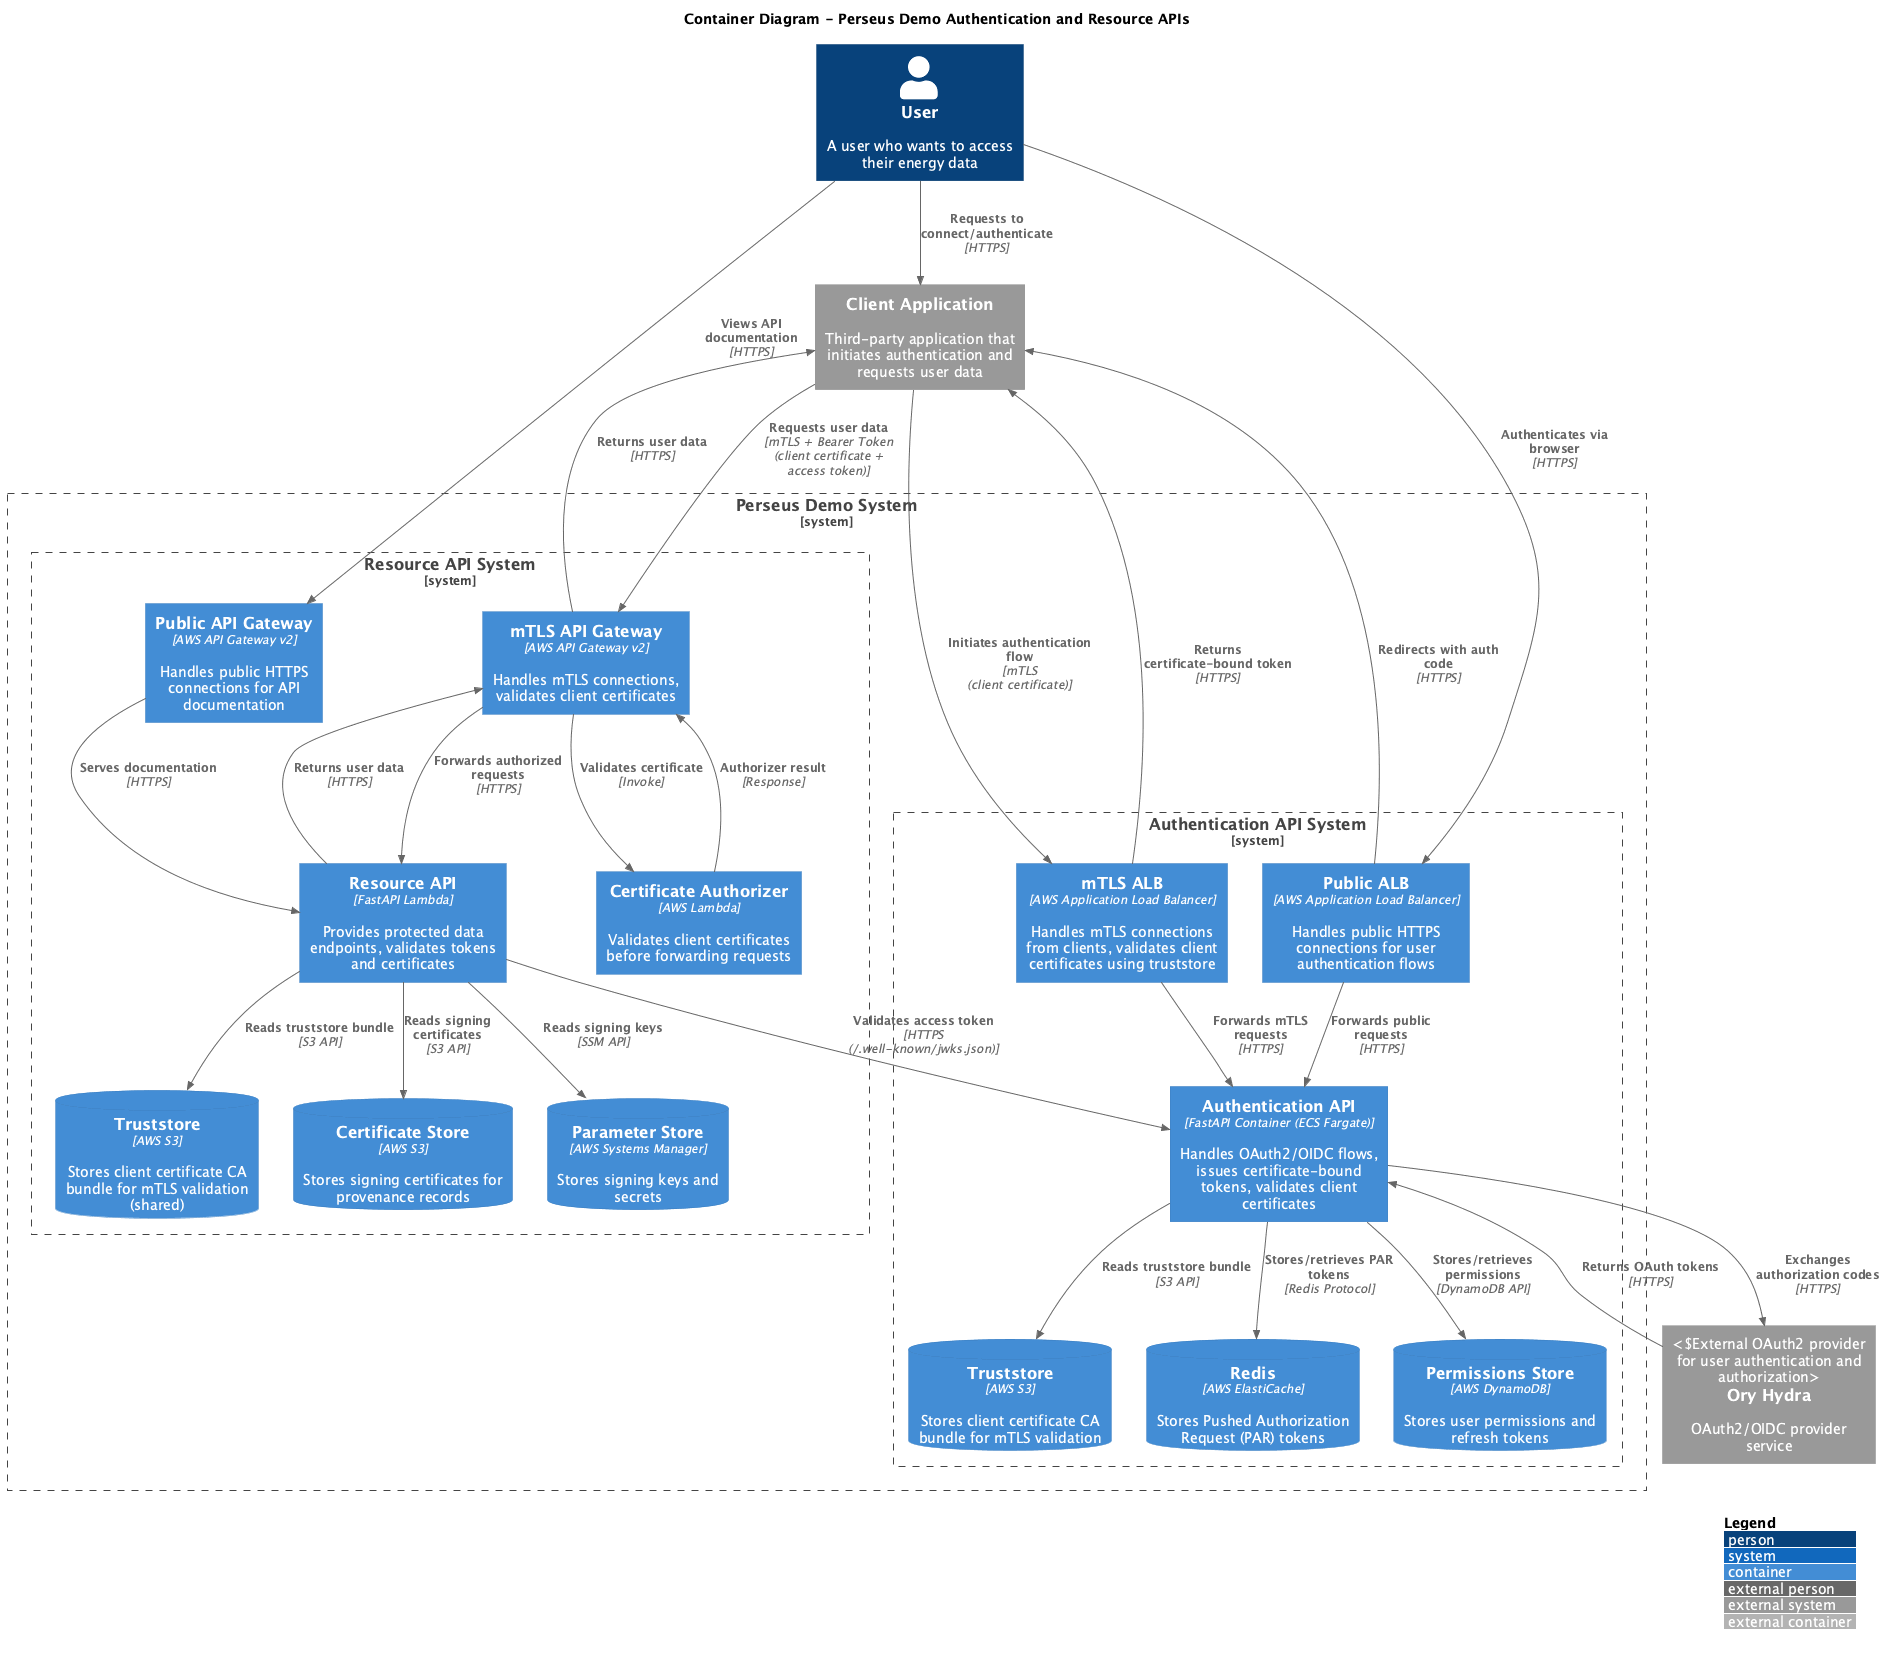

The diagram above was rendered by PlantUML. Its source (embedded in the PNG):
@startuml Container Diagram
!include https://raw.githubusercontent.com/plantuml-stdlib/C4-PlantUML/master/C4_Container.puml

LAYOUT_WITH_LEGEND()

title Container Diagram - Perseus Demo Authentication and Resource APIs

Person(user, "User", "A user who wants to access their energy data")

System_Boundary(perseus_demo, "Perseus Demo System") {
    System_Boundary(auth_system, "Authentication API System") {
        Container(mtls_alb, "mTLS ALB", "AWS Application Load Balancer", "Handles mTLS connections from clients, validates client certificates using truststore")
        Container(public_alb, "Public ALB", "AWS Application Load Balancer", "Handles public HTTPS connections for user authentication flows")
        Container(auth_api, "Authentication API", "FastAPI Container (ECS Fargate)", "Handles OAuth2/OIDC flows, issues certificate-bound tokens, validates client certificates")
        ContainerDb(redis, "Redis", "AWS ElastiCache", "Stores Pushed Authorization Request (PAR) tokens")
        ContainerDb(dynamodb, "Permissions Store", "AWS DynamoDB", "Stores user permissions and refresh tokens")
        ContainerDb(truststore_s3_auth, "Truststore", "AWS S3", "Stores client certificate CA bundle for mTLS validation")
    }
    
    System_Boundary(resource_system, "Resource API System") {
        Container(mtls_apigw, "mTLS API Gateway", "AWS API Gateway v2", "Handles mTLS connections, validates client certificates")
        Container(public_apigw, "Public API Gateway", "AWS API Gateway v2", "Handles public HTTPS connections for API documentation")
        Container(lambda_authorizer, "Certificate Authorizer", "AWS Lambda", "Validates client certificates before forwarding requests")
        Container(resource_api, "Resource API", "FastAPI Lambda", "Provides protected data endpoints, validates tokens and certificates")
        ContainerDb(truststore_s3_resource, "Truststore", "AWS S3", "Stores client certificate CA bundle for mTLS validation (shared)")
        ContainerDb(cert_store_s3, "Certificate Store", "AWS S3", "Stores signing certificates for provenance records")
        ContainerDb(ssm_store, "Parameter Store", "AWS Systems Manager", "Stores signing keys and secrets")
    }
}

System_Ext(client_app, "Client Application", "Third-party application that initiates authentication and requests user data")
System_Ext(ory_hydra, "Ory Hydra", "OAuth2/OIDC provider service", "External OAuth2 provider for user authentication and authorization")

Rel(user, client_app, "Requests to connect/authenticate", "HTTPS")
Rel(client_app, mtls_alb, "Initiates authentication flow", "mTLS\n(client certificate)")
Rel(user, public_alb, "Authenticates via browser", "HTTPS")
Rel(mtls_alb, auth_api, "Forwards mTLS requests", "HTTPS")
Rel(public_alb, auth_api, "Forwards public requests", "HTTPS")
Rel(auth_api, redis, "Stores/retrieves PAR tokens", "Redis Protocol")
Rel(auth_api, dynamodb, "Stores/retrieves permissions", "DynamoDB API")
Rel(auth_api, ory_hydra, "Exchanges authorization codes", "HTTPS")
Rel_U(ory_hydra, auth_api, "Returns OAuth tokens", "HTTPS")
Rel(auth_api, truststore_s3_auth, "Reads truststore bundle", "S3 API")
Rel_U(mtls_alb, client_app, "Returns certificate-bound token", "HTTPS")
Rel_U(public_alb, client_app, "Redirects with auth code", "HTTPS")

Rel(client_app, mtls_apigw, "Requests user data", "mTLS + Bearer Token\n(client certificate + access token)")
Rel(mtls_apigw, lambda_authorizer, "Validates certificate", "Invoke")
Rel_U(lambda_authorizer, mtls_apigw, "Authorizer result", "Response")
Rel(mtls_apigw, resource_api, "Forwards authorized requests", "HTTPS")
Rel(resource_api, truststore_s3_resource, "Reads truststore bundle", "S3 API")
Rel(resource_api, cert_store_s3, "Reads signing certificates", "S3 API")
Rel(resource_api, ssm_store, "Reads signing keys", "SSM API")
Rel(resource_api, auth_api, "Validates access token", "HTTPS\n(/.well-known/jwks.json)")
Rel_U(resource_api, mtls_apigw, "Returns user data", "HTTPS")
Rel_U(mtls_apigw, client_app, "Returns user data", "HTTPS")

Rel(user, public_apigw, "Views API documentation", "HTTPS")
Rel(public_apigw, resource_api, "Serves documentation", "HTTPS")

@enduml